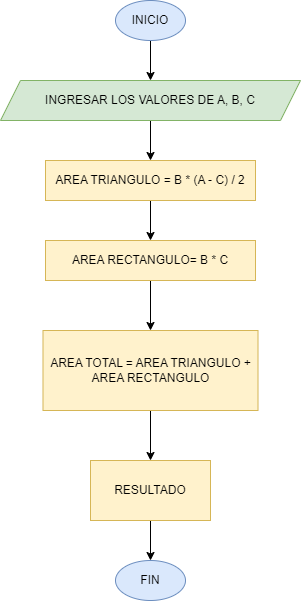

The diagram above was exported from draw.io. Its source (the exported page's mxGraphModel, read from the mxfile embedded in the PNG):
<mxGraphModel dx="1434" dy="772" grid="1" gridSize="10" guides="1" tooltips="1" connect="1" arrows="1" fold="1" page="1" pageScale="1" pageWidth="827" pageHeight="1169" math="0" shadow="0">
  <root>
    <mxCell id="0" />
    <mxCell id="1" parent="0" />
    <mxCell id="5p2H9FVfEWaFwxptgXHJ-10" value="" style="edgeStyle=orthogonalEdgeStyle;rounded=0;orthogonalLoop=1;jettySize=auto;html=1;" edge="1" parent="1" source="5p2H9FVfEWaFwxptgXHJ-1" target="5p2H9FVfEWaFwxptgXHJ-3">
      <mxGeometry relative="1" as="geometry" />
    </mxCell>
    <mxCell id="5p2H9FVfEWaFwxptgXHJ-1" value="&lt;font style=&quot;vertical-align: inherit;&quot;&gt;&lt;font style=&quot;vertical-align: inherit;&quot;&gt;INICIO&lt;/font&gt;&lt;/font&gt;" style="ellipse;whiteSpace=wrap;html=1;fillColor=#dae8fc;strokeColor=#6c8ebf;" vertex="1" parent="1">
      <mxGeometry x="325" y="40" width="70" height="40" as="geometry" />
    </mxCell>
    <mxCell id="5p2H9FVfEWaFwxptgXHJ-2" value="FIN" style="ellipse;whiteSpace=wrap;html=1;fillColor=#dae8fc;strokeColor=#6c8ebf;" vertex="1" parent="1">
      <mxGeometry x="325" y="600" width="70" height="40" as="geometry" />
    </mxCell>
    <mxCell id="5p2H9FVfEWaFwxptgXHJ-11" value="" style="edgeStyle=orthogonalEdgeStyle;rounded=0;orthogonalLoop=1;jettySize=auto;html=1;" edge="1" parent="1" source="5p2H9FVfEWaFwxptgXHJ-3" target="5p2H9FVfEWaFwxptgXHJ-5">
      <mxGeometry relative="1" as="geometry" />
    </mxCell>
    <mxCell id="5p2H9FVfEWaFwxptgXHJ-3" value="INGRESAR LOS VALORES DE A, B, C" style="shape=parallelogram;perimeter=parallelogramPerimeter;whiteSpace=wrap;html=1;fixedSize=1;fillColor=#d5e8d4;strokeColor=#82b366;" vertex="1" parent="1">
      <mxGeometry x="210" y="120" width="300" height="40" as="geometry" />
    </mxCell>
    <mxCell id="5p2H9FVfEWaFwxptgXHJ-12" value="" style="edgeStyle=orthogonalEdgeStyle;rounded=0;orthogonalLoop=1;jettySize=auto;html=1;" edge="1" parent="1" source="5p2H9FVfEWaFwxptgXHJ-5" target="5p2H9FVfEWaFwxptgXHJ-6">
      <mxGeometry relative="1" as="geometry" />
    </mxCell>
    <mxCell id="5p2H9FVfEWaFwxptgXHJ-5" value="AREA TRIANGULO = B * (A - C) / 2" style="rounded=0;whiteSpace=wrap;html=1;fillColor=#fff2cc;strokeColor=#d6b656;" vertex="1" parent="1">
      <mxGeometry x="255" y="200" width="210" height="40" as="geometry" />
    </mxCell>
    <mxCell id="5p2H9FVfEWaFwxptgXHJ-13" value="" style="edgeStyle=orthogonalEdgeStyle;rounded=0;orthogonalLoop=1;jettySize=auto;html=1;" edge="1" parent="1" source="5p2H9FVfEWaFwxptgXHJ-6" target="5p2H9FVfEWaFwxptgXHJ-7">
      <mxGeometry relative="1" as="geometry" />
    </mxCell>
    <mxCell id="5p2H9FVfEWaFwxptgXHJ-6" value="AREA RECTANGULO= B * C" style="rounded=0;whiteSpace=wrap;html=1;fillColor=#fff2cc;strokeColor=#d6b656;" vertex="1" parent="1">
      <mxGeometry x="255" y="280" width="210" height="40" as="geometry" />
    </mxCell>
    <mxCell id="5p2H9FVfEWaFwxptgXHJ-9" value="" style="edgeStyle=orthogonalEdgeStyle;rounded=0;orthogonalLoop=1;jettySize=auto;html=1;" edge="1" parent="1" source="5p2H9FVfEWaFwxptgXHJ-7" target="5p2H9FVfEWaFwxptgXHJ-8">
      <mxGeometry relative="1" as="geometry" />
    </mxCell>
    <mxCell id="5p2H9FVfEWaFwxptgXHJ-7" value="AREA TOTAL = AREA TRIANGULO + AREA RECTANGULO" style="rounded=0;whiteSpace=wrap;html=1;fillColor=#fff2cc;strokeColor=#d6b656;" vertex="1" parent="1">
      <mxGeometry x="252.5" y="370" width="215" height="80" as="geometry" />
    </mxCell>
    <mxCell id="5p2H9FVfEWaFwxptgXHJ-14" value="" style="edgeStyle=orthogonalEdgeStyle;rounded=0;orthogonalLoop=1;jettySize=auto;html=1;" edge="1" parent="1" source="5p2H9FVfEWaFwxptgXHJ-8" target="5p2H9FVfEWaFwxptgXHJ-2">
      <mxGeometry relative="1" as="geometry" />
    </mxCell>
    <mxCell id="5p2H9FVfEWaFwxptgXHJ-8" value="RESULTADO" style="whiteSpace=wrap;html=1;fillColor=#fff2cc;strokeColor=#d6b656;rounded=0;" vertex="1" parent="1">
      <mxGeometry x="300" y="500" width="120" height="60" as="geometry" />
    </mxCell>
  </root>
</mxGraphModel>